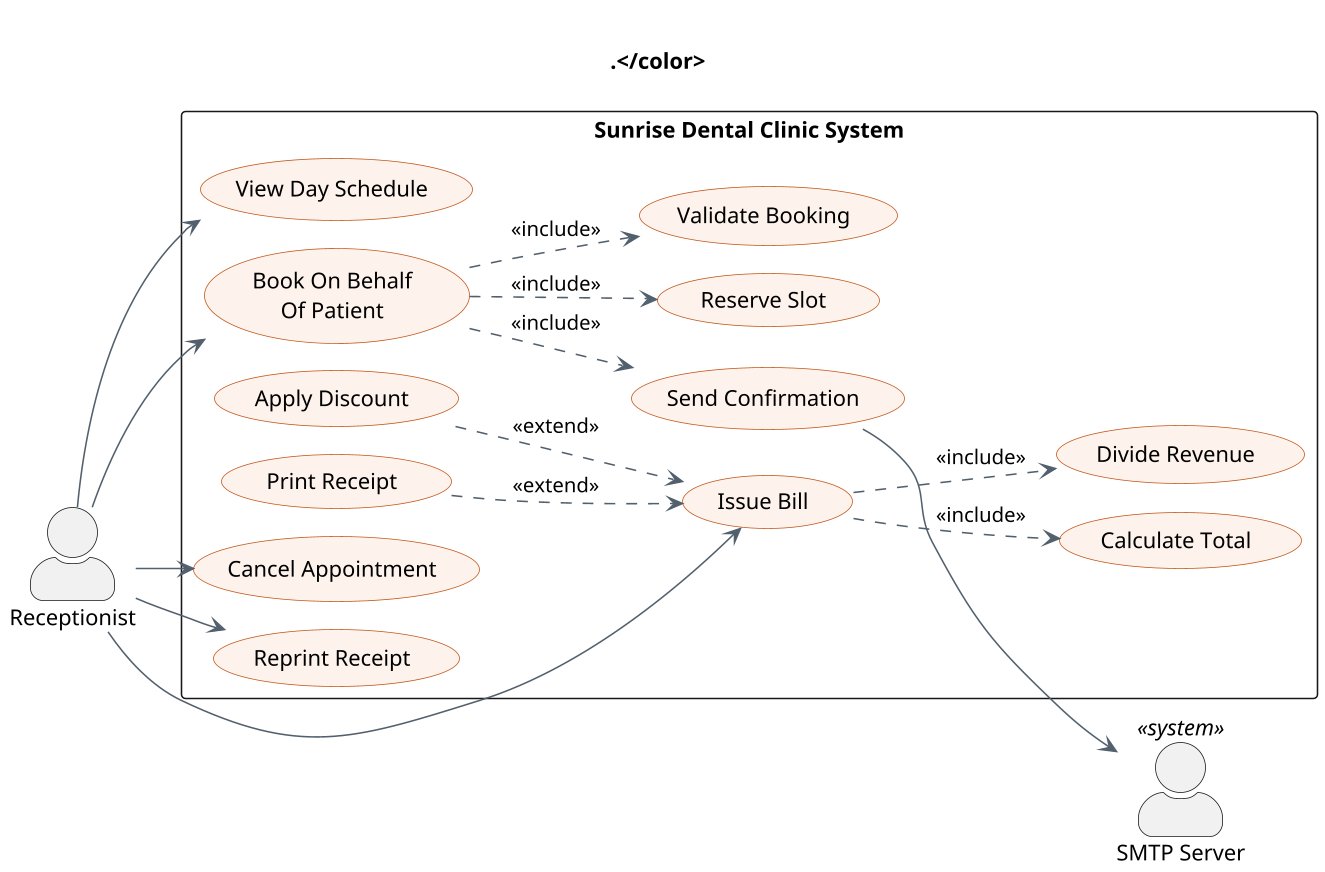

The diagram above was rendered by PlantUML. Its source (embedded in the PNG):
@startuml use_case_reception_booking
' Sunrise Dental Clinic - Use Case Diagram: Receptionist - booking and billing
' Source of truth: modular/docs/use-case-diagram.md
!pragma layout smetana
skinparam dpi 150
skinparam backgroundColor #FFFFFF
skinparam shadowing false
skinparam packageStyle rectangle
skinparam actorStyle awesome
skinparam nodesep 18
skinparam ranksep 70
skinparam usecase {
  BackgroundColor #FDF3EC
  BorderColor #C2571A
  ArrowColor #52606D
}

left to right direction
' invisible title: reserves top margin so an actor at the
' upper edge is not clipped by the render bounds
title <color:#FFFFFF>.\n.</color>

actor "Receptionist" as RC
actor "SMTP Server" as SMTP <<system>>

rectangle "Sunrise Dental Clinic System" {
  usecase "View Day Schedule" as UC_DAY
  usecase "Book On Behalf\nOf Patient" as UC_BOOK
  usecase "Validate Booking" as UC_VBOOK
  usecase "Reserve Slot" as UC_SLOT
  usecase "Send Confirmation" as UC_CONF
  usecase "Cancel Appointment" as UC_CANCEL
  usecase "Issue Bill" as UC_BILL
  usecase "Calculate Total" as UC_CALC
  usecase "Divide Revenue" as UC_SPLIT
  usecase "Apply Discount" as UC_DISC
  usecase "Print Receipt" as UC_PRINT
  usecase "Reprint Receipt" as UC_REPRINT
}

RC --> UC_DAY
RC --> UC_BOOK
RC --> UC_CANCEL
RC --> UC_BILL
RC --> UC_REPRINT

UC_CONF --> SMTP

UC_BOOK ..> UC_VBOOK : <<include>>
UC_BOOK ..> UC_SLOT  : <<include>>
UC_BOOK ..> UC_CONF  : <<include>>
UC_BILL ..> UC_CALC  : <<include>>
UC_BILL ..> UC_SPLIT : <<include>>

UC_DISC  ..> UC_BILL : <<extend>>
UC_PRINT ..> UC_BILL : <<extend>>
@enduml